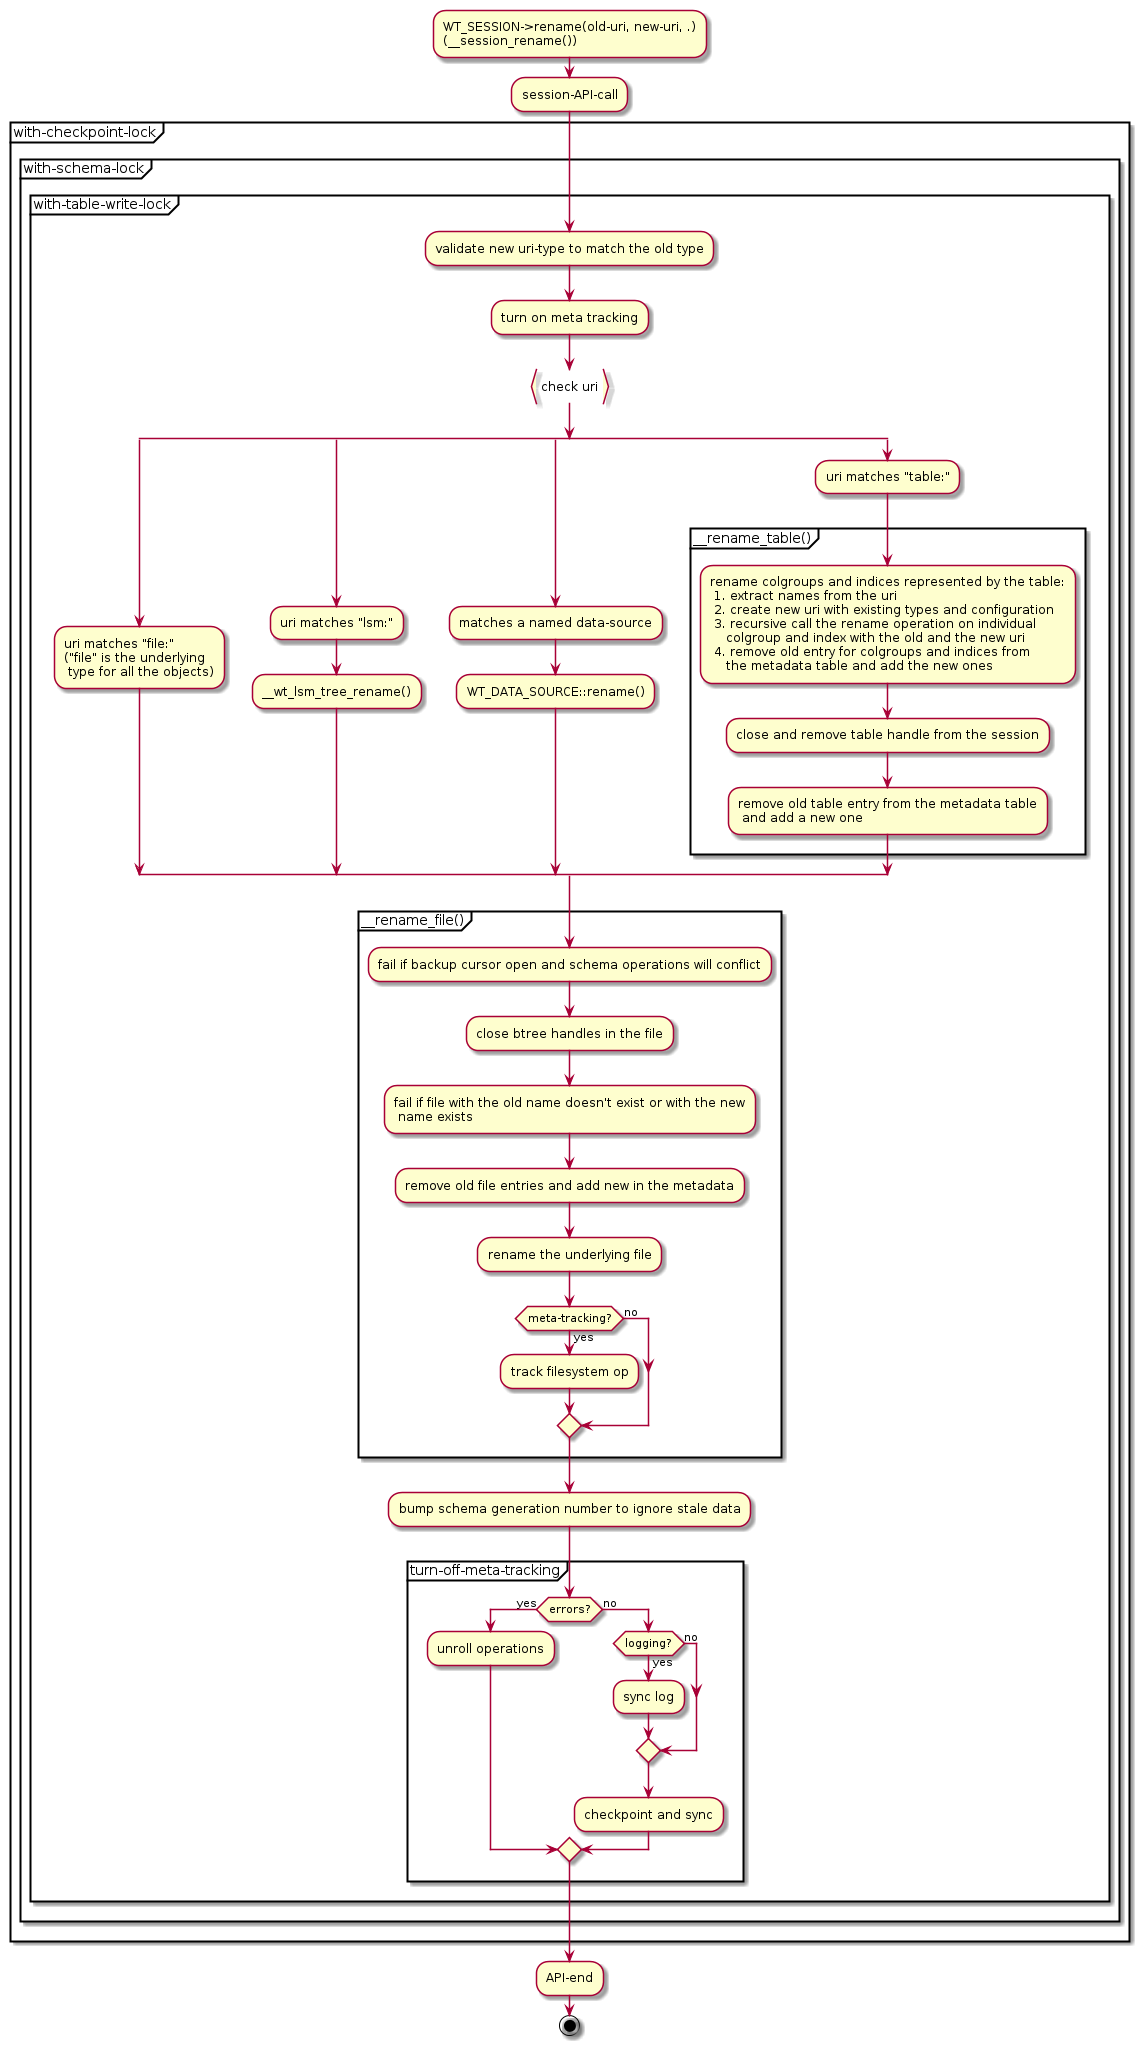

The diagram above was rendered by PlantUML. Its source (embedded in the PNG):
@startuml{schema_rename.png}
:WT_SESSION->rename(old-uri, new-uri, .)
(__session_rename());
:session-API-call;

partition with-checkpoint-lock {
    partition with-schema-lock {
        partition with-table-write-lock {
            :validate new uri-type to match the old type;
            :turn on meta tracking;
            :check uri}

            split
                :uri matches "file:"
                ("file" is the underlying
                 type for all the objects);
            split again
                :uri matches "lsm:";
                :__wt_lsm_tree_rename();
            split again
                :matches a named data-source;
                :WT_DATA_SOURCE::rename();
            split again
                :uri matches "table:";
                partition __rename_table() {
                    :rename colgroups and indices represented by the table:
                     1. extract names from the uri
                     2. create new uri with existing types and configuration
                     3. recursive call the rename operation on individual
                        colgroup and index with the old and the new uri
                     4. remove old entry for colgroups and indices from
                        the metadata table and add the new ones;
                    :close and remove table handle from the session;
                    :remove old table entry from the metadata table
                     and add a new one;
                }
            end split

            partition __rename_file() {
                :fail if backup cursor open and schema operations will conflict;
                :close btree handles in the file;
                :fail if file with the old name doesn't exist or with the new
                 name exists;
                :remove old file entries and add new in the metadata;
                :rename the underlying file;
                if (meta-tracking?) then (yes)
                    :track filesystem op;
                else (no) 
                endif
            }

            :bump schema generation number to ignore stale data;

            partition turn-off-meta-tracking {
                if (errors?) then (yes)
                    :unroll operations;
                else (no)
                    if (logging?) then (yes)
                        :sync log;
                    else (no)
                    endif
                    :checkpoint and sync;
                endif
            }
        }
    }
}

:API-end;

stop
@enduml